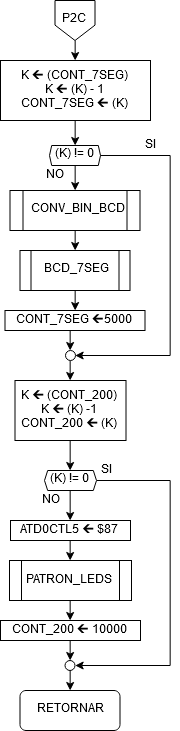

The diagram above was exported from draw.io. Its source (the exported page's mxGraphModel, read from the mxfile embedded in the PNG):
<mxGraphModel dx="1837" dy="1050" grid="1" gridSize="10" guides="1" tooltips="1" connect="1" arrows="1" fold="1" page="1" pageScale="1" pageWidth="850" pageHeight="1100" math="0" shadow="0">
  <root>
    <mxCell id="0" />
    <mxCell id="1" parent="0" />
    <mxCell id="FywTTmRqUiLJR606Gmu_-48" value="" style="edgeStyle=orthogonalEdgeStyle;rounded=0;orthogonalLoop=1;jettySize=auto;exitX=0.5;exitY=1;exitDx=0;exitDy=0;entryX=0.5;entryY=0;entryDx=0;entryDy=0;" parent="1" source="FywTTmRqUiLJR606Gmu_-2" target="FywTTmRqUiLJR606Gmu_-4" edge="1">
      <mxGeometry relative="1" as="geometry" />
    </mxCell>
    <mxCell id="FywTTmRqUiLJR606Gmu_-2" value="P2C" style="shape=offPageConnector;whiteSpace=wrap;size=0.38448275862068754;" parent="1" vertex="1">
      <mxGeometry x="404.5" y="10" width="40" height="40" as="geometry" />
    </mxCell>
    <mxCell id="FywTTmRqUiLJR606Gmu_-3" value="" style="edgeStyle=orthogonalEdgeStyle;rounded=0;orthogonalLoop=1;jettySize=auto;exitX=0.5;exitY=1;exitDx=0;exitDy=0;entryX=0.5;entryY=0;entryDx=0;entryDy=0;" parent="1" source="FywTTmRqUiLJR606Gmu_-4" target="FywTTmRqUiLJR606Gmu_-7" edge="1">
      <mxGeometry relative="1" as="geometry" />
    </mxCell>
    <mxCell id="FywTTmRqUiLJR606Gmu_-4" value="K 🡰 (CONT_7SEG)&#10;K 🡰 (K) - 1&#10;CONT_7SEG 🡰 (K)" style="rounded=0;" parent="1" vertex="1">
      <mxGeometry x="350" y="70" width="150" height="60" as="geometry" />
    </mxCell>
    <mxCell id="FywTTmRqUiLJR606Gmu_-5" value="" style="edgeStyle=orthogonalEdgeStyle;rounded=0;orthogonalLoop=1;jettySize=auto;exitX=0.5;exitY=1;exitDx=0;exitDy=0;entryX=0.5;entryY=0;entryDx=0;entryDy=0;" parent="1" source="FywTTmRqUiLJR606Gmu_-7" target="FywTTmRqUiLJR606Gmu_-9" edge="1">
      <mxGeometry relative="1" as="geometry" />
    </mxCell>
    <mxCell id="FywTTmRqUiLJR606Gmu_-6" value="" style="edgeStyle=orthogonalEdgeStyle;rounded=0;orthogonalLoop=1;jettySize=auto;exitX=1;exitY=0.5;exitDx=0;exitDy=0;entryX=1;entryY=0.5;entryDx=0;entryDy=0;" parent="1" source="FywTTmRqUiLJR606Gmu_-7" target="FywTTmRqUiLJR606Gmu_-13" edge="1">
      <mxGeometry relative="1" as="geometry">
        <Array as="points">
          <mxPoint x="520" y="165" />
          <mxPoint x="520" y="365" />
        </Array>
      </mxGeometry>
    </mxCell>
    <mxCell id="FywTTmRqUiLJR606Gmu_-7" value="(K) != 0" style="shape=hexagon;perimeter=hexagonPerimeter2;whiteSpace=wrap;size=0.04285714285714259;" parent="1" vertex="1">
      <mxGeometry x="399" y="155" width="51" height="20" as="geometry" />
    </mxCell>
    <mxCell id="FywTTmRqUiLJR606Gmu_-8" value="" style="edgeStyle=orthogonalEdgeStyle;rounded=0;orthogonalLoop=1;jettySize=auto;exitX=0.5;exitY=1;exitDx=0;exitDy=0;entryX=0.5;entryY=0;entryDx=0;entryDy=0;" parent="1" source="FywTTmRqUiLJR606Gmu_-9" target="FywTTmRqUiLJR606Gmu_-11" edge="1">
      <mxGeometry relative="1" as="geometry" />
    </mxCell>
    <mxCell id="FywTTmRqUiLJR606Gmu_-9" value="CONV_BIN_BCD" style="shape=process;whiteSpace=wrap;backgroundOutline=1;" parent="1" vertex="1">
      <mxGeometry x="359.5" y="200" width="130" height="40" as="geometry" />
    </mxCell>
    <mxCell id="FywTTmRqUiLJR606Gmu_-29" value="" style="edgeStyle=orthogonalEdgeStyle;rounded=0;orthogonalLoop=1;jettySize=auto;exitX=0.5;exitY=1;exitDx=0;exitDy=0;entryX=0.5;entryY=0;entryDx=0;entryDy=0;" parent="1" source="FywTTmRqUiLJR606Gmu_-11" target="FywTTmRqUiLJR606Gmu_-28" edge="1">
      <mxGeometry relative="1" as="geometry" />
    </mxCell>
    <mxCell id="FywTTmRqUiLJR606Gmu_-11" value="BCD_7SEG" style="shape=process;whiteSpace=wrap;backgroundOutline=1;" parent="1" vertex="1">
      <mxGeometry x="369.5" y="260" width="110" height="40" as="geometry" />
    </mxCell>
    <mxCell id="FywTTmRqUiLJR606Gmu_-12" value="" style="edgeStyle=orthogonalEdgeStyle;rounded=0;orthogonalLoop=1;jettySize=auto;exitX=0.5;exitY=1;exitDx=0;exitDy=0;entryX=0.5;entryY=0;entryDx=0;entryDy=0;" parent="1" source="FywTTmRqUiLJR606Gmu_-13" target="FywTTmRqUiLJR606Gmu_-14" edge="1">
      <mxGeometry relative="1" as="geometry" />
    </mxCell>
    <mxCell id="FywTTmRqUiLJR606Gmu_-13" value="" style="ellipse;whiteSpace=wrap;aspect=fixed;align=center;" parent="1" vertex="1">
      <mxGeometry x="415" y="360" width="10" height="10" as="geometry" />
    </mxCell>
    <mxCell id="FywTTmRqUiLJR606Gmu_-16" value="" style="edgeStyle=orthogonalEdgeStyle;rounded=0;orthogonalLoop=1;jettySize=auto;exitX=0.5;exitY=1;exitDx=0;exitDy=0;entryX=0.5;entryY=0;entryDx=0;entryDy=0;" parent="1" source="FywTTmRqUiLJR606Gmu_-14" target="FywTTmRqUiLJR606Gmu_-15" edge="1">
      <mxGeometry relative="1" as="geometry" />
    </mxCell>
    <mxCell id="FywTTmRqUiLJR606Gmu_-14" value="K 🡰 (CONT_200)&#10;K 🡰 (K) -1&#10;CONT_200 🡰 (K)" style="rounded=0;" parent="1" vertex="1">
      <mxGeometry x="364.5" y="390" width="111" height="60" as="geometry" />
    </mxCell>
    <mxCell id="FywTTmRqUiLJR606Gmu_-23" value="" style="edgeStyle=orthogonalEdgeStyle;rounded=0;orthogonalLoop=1;jettySize=auto;exitX=0.5;exitY=1;exitDx=0;exitDy=0;entryX=0.5;entryY=0;entryDx=0;entryDy=0;" parent="1" source="FywTTmRqUiLJR606Gmu_-15" target="FywTTmRqUiLJR606Gmu_-19" edge="1">
      <mxGeometry relative="1" as="geometry" />
    </mxCell>
    <mxCell id="FywTTmRqUiLJR606Gmu_-37" value="" style="edgeStyle=orthogonalEdgeStyle;rounded=0;orthogonalLoop=1;jettySize=auto;exitX=1;exitY=0.5;exitDx=0;exitDy=0;entryX=1;entryY=0.5;entryDx=0;entryDy=0;" parent="1" source="FywTTmRqUiLJR606Gmu_-15" target="FywTTmRqUiLJR606Gmu_-33" edge="1">
      <mxGeometry relative="1" as="geometry">
        <Array as="points">
          <mxPoint x="520" y="490" />
          <mxPoint x="520" y="675" />
        </Array>
      </mxGeometry>
    </mxCell>
    <mxCell id="FywTTmRqUiLJR606Gmu_-15" value="(K) != 0" style="shape=hexagon;perimeter=hexagonPerimeter2;whiteSpace=wrap;size=0.061624649859945015;" parent="1" vertex="1">
      <mxGeometry x="394" y="480" width="52" height="20" as="geometry" />
    </mxCell>
    <mxCell id="FywTTmRqUiLJR606Gmu_-35" value="" style="edgeStyle=orthogonalEdgeStyle;rounded=0;orthogonalLoop=1;jettySize=auto;exitX=0.5;exitY=1;exitDx=0;exitDy=0;entryX=0.5;entryY=0;entryDx=0;entryDy=0;" parent="1" source="FywTTmRqUiLJR606Gmu_-17" target="FywTTmRqUiLJR606Gmu_-32" edge="1">
      <mxGeometry relative="1" as="geometry" />
    </mxCell>
    <mxCell id="FywTTmRqUiLJR606Gmu_-17" value="PATRON_LEDS" style="shape=process;backgroundOutline=1;" parent="1" vertex="1">
      <mxGeometry x="359" y="570" width="122" height="40" as="geometry" />
    </mxCell>
    <mxCell id="FywTTmRqUiLJR606Gmu_-24" value="" style="edgeStyle=orthogonalEdgeStyle;rounded=0;orthogonalLoop=1;jettySize=auto;exitX=0.5;exitY=1;exitDx=0;exitDy=0;entryX=0.5;entryY=0;entryDx=0;entryDy=0;" parent="1" source="FywTTmRqUiLJR606Gmu_-19" target="FywTTmRqUiLJR606Gmu_-17" edge="1">
      <mxGeometry relative="1" as="geometry" />
    </mxCell>
    <mxCell id="FywTTmRqUiLJR606Gmu_-19" value="ATD0CTL5 🡰 $87" style="rounded=0;" parent="1" vertex="1">
      <mxGeometry x="360" y="530" width="120" height="20" as="geometry" />
    </mxCell>
    <mxCell id="FywTTmRqUiLJR606Gmu_-30" value="" style="edgeStyle=orthogonalEdgeStyle;rounded=0;orthogonalLoop=1;jettySize=auto;exitX=0.5;exitY=1;exitDx=0;exitDy=0;entryX=0.5;entryY=0;entryDx=0;entryDy=0;" parent="1" source="FywTTmRqUiLJR606Gmu_-28" target="FywTTmRqUiLJR606Gmu_-13" edge="1">
      <mxGeometry relative="1" as="geometry" />
    </mxCell>
    <mxCell id="FywTTmRqUiLJR606Gmu_-28" value="CONT_7SEG 🡰5000" style="rounded=0;" parent="1" vertex="1">
      <mxGeometry x="354.5" y="320" width="140" height="20" as="geometry" />
    </mxCell>
    <mxCell id="FywTTmRqUiLJR606Gmu_-44" value="" style="edgeStyle=orthogonalEdgeStyle;rounded=0;orthogonalLoop=1;jettySize=auto;exitX=0.5;exitY=1;exitDx=0;exitDy=0;entryX=0.5;entryY=0;entryDx=0;entryDy=0;" parent="1" source="FywTTmRqUiLJR606Gmu_-32" target="FywTTmRqUiLJR606Gmu_-33" edge="1">
      <mxGeometry relative="1" as="geometry" />
    </mxCell>
    <mxCell id="FywTTmRqUiLJR606Gmu_-32" value="CONT_200 🡰 10000" style="rounded=0;" parent="1" vertex="1">
      <mxGeometry x="350" y="630" width="140" height="20" as="geometry" />
    </mxCell>
    <mxCell id="FywTTmRqUiLJR606Gmu_-42" value="" style="edgeStyle=orthogonalEdgeStyle;rounded=0;orthogonalLoop=1;jettySize=auto;exitX=0.5;exitY=1;exitDx=0;exitDy=0;entryX=0.5;entryY=0;entryDx=0;entryDy=0;" parent="1" source="FywTTmRqUiLJR606Gmu_-33" target="FywTTmRqUiLJR606Gmu_-39" edge="1">
      <mxGeometry relative="1" as="geometry" />
    </mxCell>
    <mxCell id="FywTTmRqUiLJR606Gmu_-33" value="" style="ellipse;whiteSpace=wrap;aspect=fixed;align=center;" parent="1" vertex="1">
      <mxGeometry x="414.5" y="670" width="10" height="10" as="geometry" />
    </mxCell>
    <mxCell id="FywTTmRqUiLJR606Gmu_-39" value="RETORNAR" style="rounded=1;whiteSpace=wrap;" parent="1" vertex="1">
      <mxGeometry x="369.5" y="700" width="100" height="40" as="geometry" />
    </mxCell>
    <mxCell id="FywTTmRqUiLJR606Gmu_-49" value="SI" style="text;strokeColor=none;fillColor=none;align=center;verticalAlign=middle;whiteSpace=wrap;rounded=0;" parent="1" vertex="1">
      <mxGeometry x="479.5" y="145" width="40" height="20" as="geometry" />
    </mxCell>
    <mxCell id="FywTTmRqUiLJR606Gmu_-50" value="NO" style="text;strokeColor=none;fillColor=none;align=center;verticalAlign=middle;whiteSpace=wrap;rounded=0;" parent="1" vertex="1">
      <mxGeometry x="384.5" y="175" width="40" height="20" as="geometry" />
    </mxCell>
    <mxCell id="FywTTmRqUiLJR606Gmu_-51" value="SI" style="text;strokeColor=none;fillColor=none;align=center;verticalAlign=middle;whiteSpace=wrap;rounded=0;" parent="1" vertex="1">
      <mxGeometry x="435.5" y="470" width="40" height="20" as="geometry" />
    </mxCell>
    <mxCell id="FywTTmRqUiLJR606Gmu_-52" value="NO" style="text;strokeColor=none;fillColor=none;align=center;verticalAlign=middle;whiteSpace=wrap;rounded=0;" parent="1" vertex="1">
      <mxGeometry x="380" y="500" width="40" height="20" as="geometry" />
    </mxCell>
  </root>
</mxGraphModel>